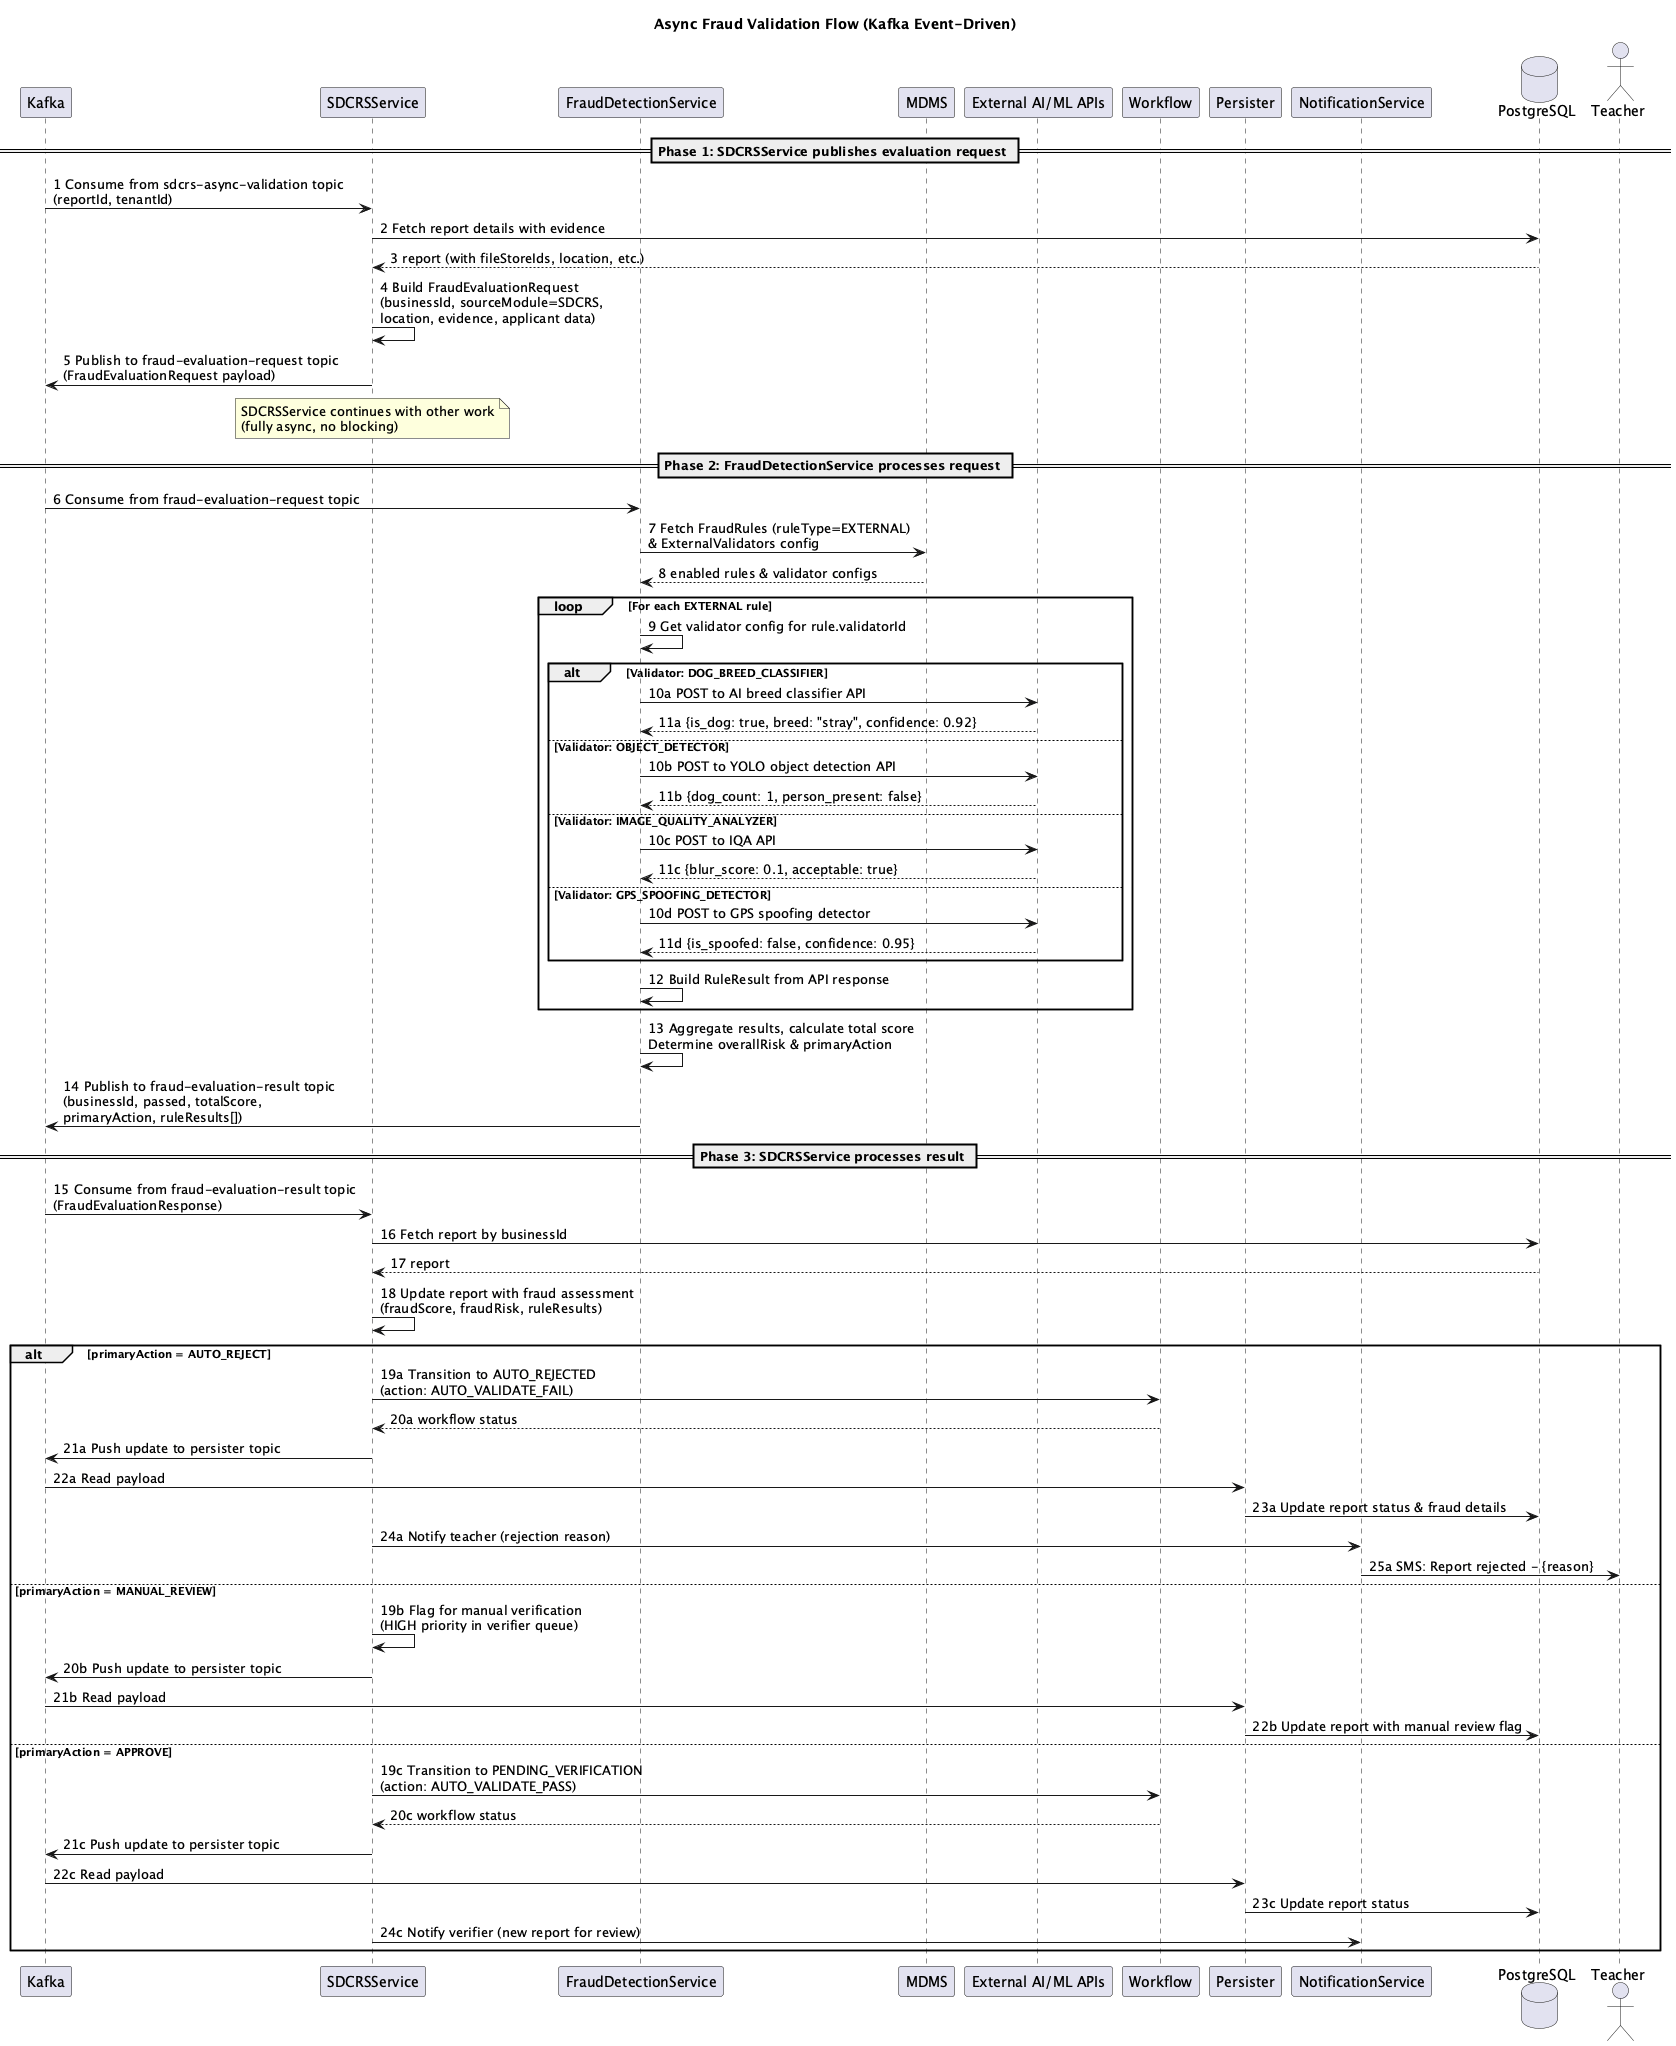

The diagram above was rendered by PlantUML. Its source (embedded in the PNG):
@startuml SDCRS_AsyncValidationKafka
title Async Fraud Validation Flow (Kafka Event-Driven)

participant "Kafka" as KF
participant "SDCRSService" as SS
participant "FraudDetectionService" as FDS
participant "MDMS" as MDMS
participant "External AI/ML APIs" as EXT
participant "Workflow" as WF
participant "Persister" as PS
participant "NotificationService" as NS
database "PostgreSQL" as DB
actor "Teacher" as TCH

== Phase 1: SDCRSService publishes evaluation request ==

KF -> SS: 1 Consume from sdcrs-async-validation topic\n(reportId, tenantId)

SS -> DB: 2 Fetch report details with evidence
DB --> SS: 3 report (with fileStoreIds, location, etc.)

SS -> SS: 4 Build FraudEvaluationRequest\n(businessId, sourceModule=SDCRS,\nlocation, evidence, applicant data)

SS -> KF: 5 Publish to fraud-evaluation-request topic\n(FraudEvaluationRequest payload)

note over SS: SDCRSService continues with other work\n(fully async, no blocking)

== Phase 2: FraudDetectionService processes request ==

KF -> FDS: 6 Consume from fraud-evaluation-request topic

FDS -> MDMS: 7 Fetch FraudRules (ruleType=EXTERNAL)\n& ExternalValidators config
MDMS --> FDS: 8 enabled rules & validator configs

loop For each EXTERNAL rule
    FDS -> FDS: 9 Get validator config for rule.validatorId

    alt Validator: DOG_BREED_CLASSIFIER
        FDS -> EXT: 10a POST to AI breed classifier API
        EXT --> FDS: 11a {is_dog: true, breed: "stray", confidence: 0.92}
    else Validator: OBJECT_DETECTOR
        FDS -> EXT: 10b POST to YOLO object detection API
        EXT --> FDS: 11b {dog_count: 1, person_present: false}
    else Validator: IMAGE_QUALITY_ANALYZER
        FDS -> EXT: 10c POST to IQA API
        EXT --> FDS: 11c {blur_score: 0.1, acceptable: true}
    else Validator: GPS_SPOOFING_DETECTOR
        FDS -> EXT: 10d POST to GPS spoofing detector
        EXT --> FDS: 11d {is_spoofed: false, confidence: 0.95}
    end

    FDS -> FDS: 12 Build RuleResult from API response
end

FDS -> FDS: 13 Aggregate results, calculate total score\nDetermine overallRisk & primaryAction

FDS -> KF: 14 Publish to fraud-evaluation-result topic\n(businessId, passed, totalScore,\nprimaryAction, ruleResults[])

== Phase 3: SDCRSService processes result ==

KF -> SS: 15 Consume from fraud-evaluation-result topic\n(FraudEvaluationResponse)

SS -> DB: 16 Fetch report by businessId
DB --> SS: 17 report

SS -> SS: 18 Update report with fraud assessment\n(fraudScore, fraudRisk, ruleResults)

alt primaryAction = AUTO_REJECT
    SS -> WF: 19a Transition to AUTO_REJECTED\n(action: AUTO_VALIDATE_FAIL)
    WF --> SS: 20a workflow status

    SS -> KF: 21a Push update to persister topic
    KF -> PS: 22a Read payload
    PS -> DB: 23a Update report status & fraud details

    SS -> NS: 24a Notify teacher (rejection reason)
    NS -> TCH: 25a SMS: Report rejected - {reason}

else primaryAction = MANUAL_REVIEW
    SS -> SS: 19b Flag for manual verification\n(HIGH priority in verifier queue)

    SS -> KF: 20b Push update to persister topic
    KF -> PS: 21b Read payload
    PS -> DB: 22b Update report with manual review flag

else primaryAction = APPROVE
    SS -> WF: 19c Transition to PENDING_VERIFICATION\n(action: AUTO_VALIDATE_PASS)
    WF --> SS: 20c workflow status

    SS -> KF: 21c Push update to persister topic
    KF -> PS: 22c Read payload
    PS -> DB: 23c Update report status

    SS -> NS: 24c Notify verifier (new report for review)
end

@enduml